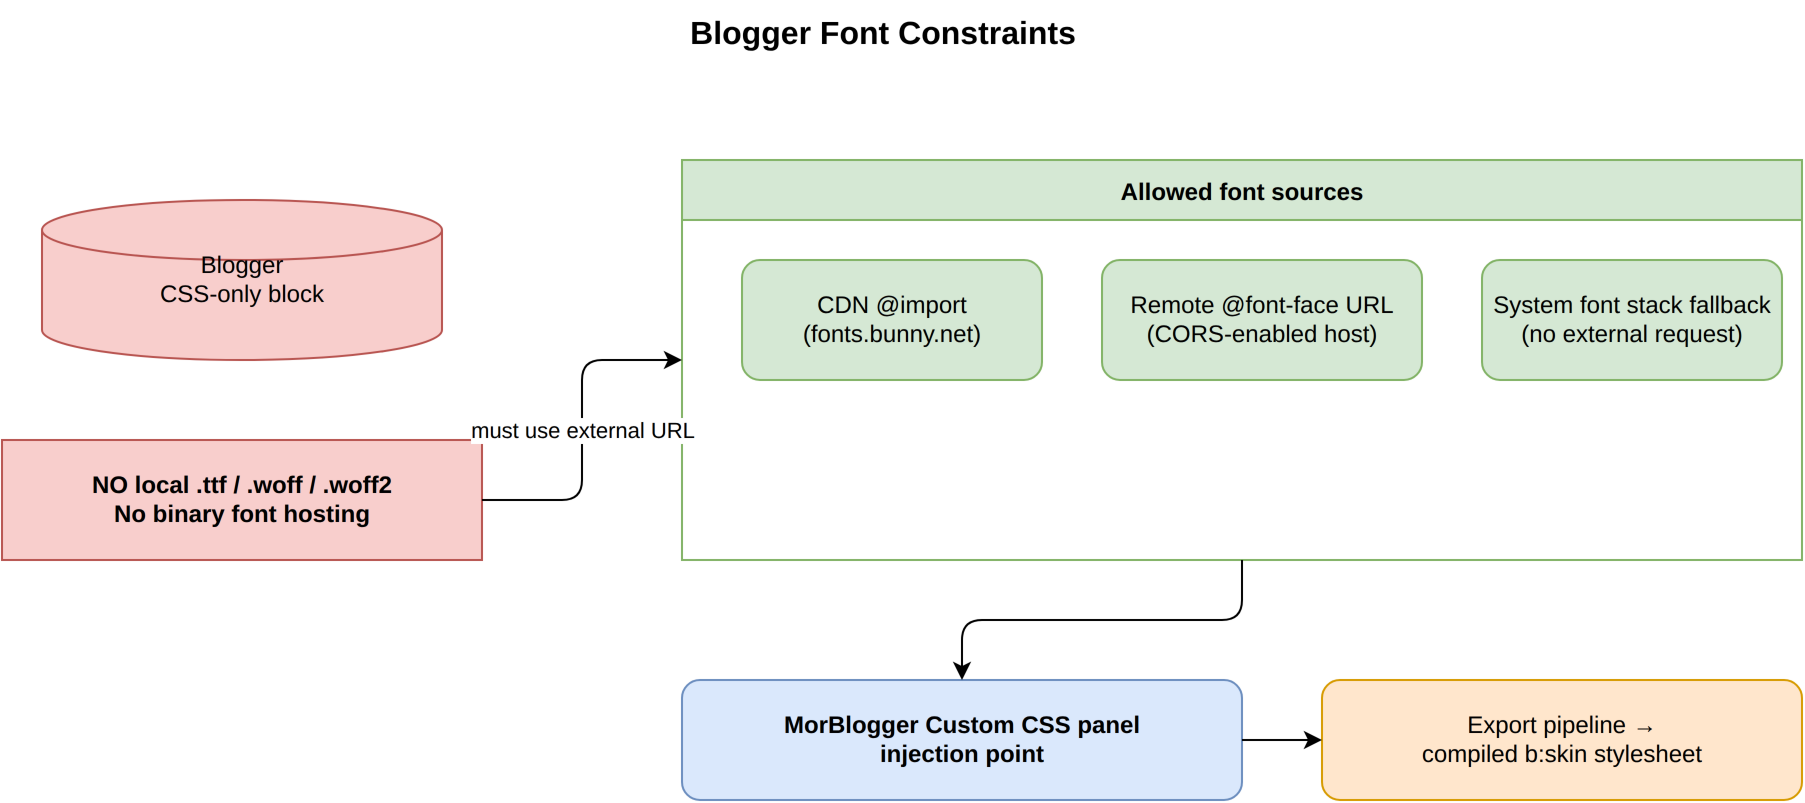

The diagram above was exported from draw.io. Its source (the exported page's mxGraphModel, read from the mxfile embedded in the PNG):
<mxGraphModel dx="1000" dy="600" grid="1" gridSize="10" guides="1" tooltips="1" connect="1" arrows="1" fold="1" page="1" pageScale="1" pageWidth="1000" pageHeight="600">
  <root>
    <mxCell id="0" />
    <mxCell id="1" parent="0" />
    <mxCell id="2" value="Blogger Font Constraints" style="text;html=1;strokeColor=none;fillColor=none;align=center;fontSize=16;fontStyle=1;" vertex="1" parent="1">
      <mxGeometry x="300" y="20" width="400" height="40" as="geometry" />
    </mxCell>
    <mxCell id="3" value="Blogger &lt;b:skin&gt;&#10;CSS-only block" style="shape=cylinder3;whiteSpace=wrap;html=1;fillColor=#f8cecc;strokeColor=#b85450;" vertex="1" parent="1">
      <mxGeometry x="80" y="120" width="200" height="80" as="geometry" />
    </mxCell>
    <mxCell id="4" value="NO local .ttf / .woff / .woff2&#10;No binary font hosting" style="rounded=0;whiteSpace=wrap;html=1;fillColor=#f8cecc;strokeColor=#b85450;fontStyle=1;" vertex="1" parent="1">
      <mxGeometry x="60" y="240" width="240" height="60" as="geometry" />
    </mxCell>
    <mxCell id="5" value="Allowed font sources" style="swimlane;startSize=30;fillColor=#d5e8d4;strokeColor=#82b366;fontStyle=1;" vertex="1" parent="1">
      <mxGeometry x="400" y="100" width="560" height="200" as="geometry" />
    </mxCell>
    <mxCell id="6" value="CDN @import&#10;(fonts.bunny.net)" style="rounded=1;whiteSpace=wrap;html=1;fillColor=#d5e8d4;strokeColor=#82b366;" vertex="1" parent="5">
      <mxGeometry x="30" y="50" width="150" height="60" as="geometry" />
    </mxCell>
    <mxCell id="7" value="Remote @font-face URL&#10;(CORS-enabled host)" style="rounded=1;whiteSpace=wrap;html=1;fillColor=#d5e8d4;strokeColor=#82b366;" vertex="1" parent="5">
      <mxGeometry x="210" y="50" width="160" height="60" as="geometry" />
    </mxCell>
    <mxCell id="8" value="System font stack fallback&#10;(no external request)" style="rounded=1;whiteSpace=wrap;html=1;fillColor=#d5e8d4;strokeColor=#82b366;" vertex="1" parent="5">
      <mxGeometry x="400" y="50" width="150" height="60" as="geometry" />
    </mxCell>
    <mxCell id="9" value="MorBlogger Custom CSS panel&#10;injection point" style="rounded=1;whiteSpace=wrap;html=1;fillColor=#dae8fc;strokeColor=#6c8ebf;fontStyle=1;" vertex="1" parent="1">
      <mxGeometry x="400" y="360" width="280" height="60" as="geometry" />
    </mxCell>
    <mxCell id="10" value="Export pipeline →&#10;compiled b:skin stylesheet" style="rounded=1;whiteSpace=wrap;html=1;fillColor=#ffe6cc;strokeColor=#d79b00;" vertex="1" parent="1">
      <mxGeometry x="720" y="360" width="240" height="60" as="geometry" />
    </mxCell>
    <mxCell id="20" value="must use external URL" style="edgeStyle=orthogonalEdgeStyle;rounded=1;orthogonalLoop=1;jettySize=auto;html=1;exitX=1;exitY=0.5;exitDx=0;exitDy=0;entryX=0;entryY=0.5;entryDx=0;entryDy=0;" edge="1" parent="1" source="4" target="5">
      <mxGeometry relative="1" as="geometry" />
    </mxCell>
    <mxCell id="21" value="" style="edgeStyle=orthogonalEdgeStyle;rounded=1;orthogonalLoop=1;jettySize=auto;html=1;exitX=0.5;exitY=1;exitDx=0;exitDy=0;entryX=0.5;entryY=0;entryDx=0;entryDy=0;" edge="1" parent="1" source="5" target="9">
      <mxGeometry relative="1" as="geometry" />
    </mxCell>
    <mxCell id="22" value="" style="edgeStyle=orthogonalEdgeStyle;rounded=1;orthogonalLoop=1;jettySize=auto;html=1;exitX=1;exitY=0.5;exitDx=0;exitDy=0;entryX=0;entryY=0.5;entryDx=0;entryDy=0;" edge="1" parent="1" source="9" target="10">
      <mxGeometry relative="1" as="geometry" />
    </mxCell>
  </root>
</mxGraphModel>